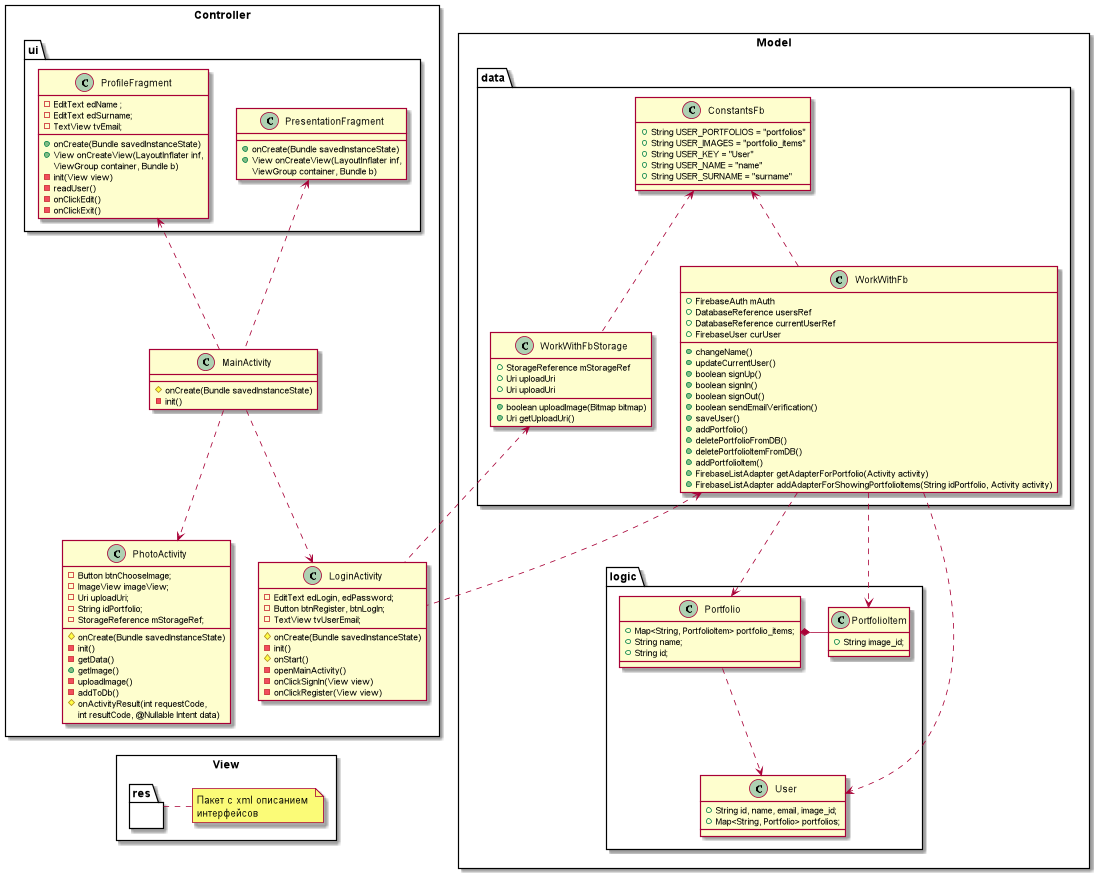

The diagram above was rendered by PlantUML. Its source (embedded in the PNG):
@startuml
'https://plantuml.com/class-diagram
'Разделение на 4 страницы
'page 1x2
'skinparam pageMargin 10

package "Controller" <<Rectangle>>{
   package "ui" {
       class PresentationFragment {
           +onCreate(Bundle savedInstanceState)
           +View onCreateView(LayoutInflater inf,
           ViewGroup container, Bundle b)
       }

       class ProfileFragment {
           -EditText edName ;
           -EditText edSurname;
           -TextView tvEmail;
           +onCreate(Bundle savedInstanceState)
           +View onCreateView(LayoutInflater inf,
           ViewGroup container, Bundle b)
           -init(View view)
           -readUser()
           -onClickEdit()
           -onClickExit()
       }
   }

   class LoginActivity{
       -EditText edLogin, edPassword;
       -Button btnRegister, btnLogIn;
       -TextView tvUserEmail;
       #onCreate(Bundle savedInstanceState)
       -init()
       #onStart()
       -openMainActivity()
       -onClickSignIn(View view)
       -onClickRegister(View view)
   }

   class MainActivity{
       #onCreate(Bundle savedInstanceState)
       -init()
   }

   class PhotoActivity{
       -Button btnChooseImage;
       -ImageView imageView;
       -Uri uploadUri;
       -String idPortfolio;
       -StorageReference mStorageRef;
       #onCreate(Bundle savedInstanceState)
       -init()
       -getData()
       +getImage()
       -uploadImage()
       -addToDb()
       #onActivityResult(int requestCode,
       int resultCode, @Nullable Intent data)
   }

   MainActivity ..> LoginActivity
   MainActivity ..> PhotoActivity

   ProfileFragment <.. MainActivity
   PresentationFragment <.. MainActivity
}

package "Model" <<Rectangle>>{
    package "data"  {
        class ConstantsFb{
            +String USER_PORTFOLIOS = "portfolios"
            +String USER_IMAGES = "portfolio_items"
            +String USER_KEY = "User"
            +String USER_NAME = "name"
            +String USER_SURNAME = "surname"
        }

        class WorkWithFb {
            +FirebaseAuth mAuth
            +DatabaseReference usersRef
            +DatabaseReference currentUserRef
            +FirebaseUser curUser
            +changeName()
            +updateCurrentUser()
            +boolean signUp()
            +boolean signIn()
            +boolean signOut()
            +boolean sendEmailVerification()
            +saveUser()
            +addPortfolio()
            +deletePortfolioFromDB()
            +deletePortfolioItemFromDB()
            +addPortfolioItem()
            +FirebaseListAdapter getAdapterForPortfolio(Activity activity)
            +FirebaseListAdapter addAdapterForShowingPortfolioItems(String idPortfolio, Activity activity)
        }

        class WorkWithFbStorage{
            +StorageReference mStorageRef
            +Uri uploadUri
            +Uri uploadUri
            +boolean uploadImage(Bitmap bitmap)
            +Uri getUploadUri()
        }

        ConstantsFb <.. WorkWithFb
        ConstantsFb <.. WorkWithFbStorage
    }

    package "logic" {
        class User {
                + String id, name, email, image_id;
                + Map<String, Portfolio> portfolios;
        }

        class Portfolio {
            + Map<String, PortfolioItem> portfolio_items;
            + String name;
            + String id;
        }

        class PortfolioItem {
            + String image_id;
        }
        Portfolio ..> User
        Portfolio *- PortfolioItem
    }

    WorkWithFb ..> Portfolio
    WorkWithFb ..> PortfolioItem
    WorkWithFb ..> User

    WorkWithFb <.. LoginActivity
    WorkWithFbStorage <.. LoginActivity
}


package "View" <<Rectangle>>{
    package "res" {

    }

    note right of res : Пакет с xml описанием \nинтерфейсов
}

PhotoActivity <..[hidden] res



@enduml